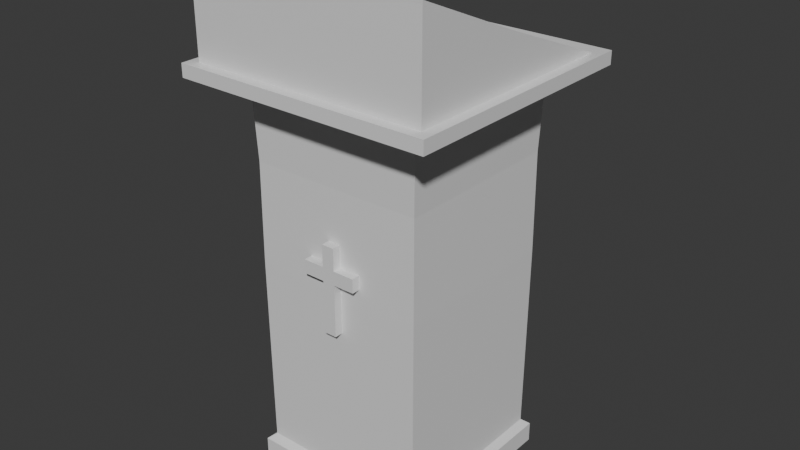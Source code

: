 # Source: lectern.blend  (saved by Blender 5.0.119; exported with 4.5.12 LTS)
import bpy
from mathutils import Matrix  # noqa: F401  (used for matrix-valued properties, if any)

bpy.ops.wm.read_factory_settings(use_empty=True)
scene = bpy.context.scene
scene.name = 'Scene'

# ---- collections
col_collection = bpy.data.collections.new('Collection'); scene.collection.children.link(col_collection)

# ---- materials (node trees are filled in below, after node groups)
mat_material_009 = bpy.data.materials.new('Material.009')
mat_material_009.alpha_threshold = 0.0
mat_material_009.use_backface_culling_lightprobe_volume = False
mat_material_009.roughness = 0.5
mat_material_009.line_color = (0.0, 0.0, 0.0, 1.0)

# ---- material node trees
mat_material_009.use_nodes = True; mat_material_009.node_tree.nodes.clear()
_N = mat_material_009.node_tree.nodes; _L = mat_material_009.node_tree.links
n0 = _N.new('ShaderNodeOutputMaterial'); n0.name = 'Material Output'; n0.location = (200, 100)
n1 = _N.new('ShaderNodeBsdfPrincipled'); n1.name = 'Principled BSDF'; n1.location = (-200, 100)
_L.new(n1.outputs[0], n0.inputs[0])
n0.is_active_output = True

# ---- world
world_world = bpy.data.worlds.new('World'); scene.world = world_world
world_world.use_nodes = True; world_world.node_tree.nodes.clear()
_N = world_world.node_tree.nodes; _L = world_world.node_tree.links
n0 = _N.new('ShaderNodeOutputWorld'); n0.name = 'World Output'; n0.location = (200, 100)
n1 = _N.new('ShaderNodeBackground'); n1.name = 'Background'; n1.location = (-200, 100)
n1.inputs[0].default_value = (0.05088, 0.05088, 0.05088, 1.0)
_L.new(n1.outputs[0], n0.inputs[0])
n0.is_active_output = True
world_world.color = (0.05088, 0.05088, 0.05088)
world_world.sun_shadow_jitter_overblur = 0.0

# ---- meshes
me_cube_125 = bpy.data.meshes.new('Cube.125')
me_cube_125.from_pydata([(-0.01774, -0.01774, -0.1237), (-0.01774, -0.01774, 0.1237), (-0.01774, 0.01774, -0.1237), (-0.01774, 0.01774, 0.1237), (0.01774, -0.01774, -0.1237), (0.01774, -0.01774, 0.1237), (0.01774, 0.01774, -0.1237), (0.01774, 0.01774, 0.1237), (-0.01774, -0.01774, 0.02338), (-0.01774, -0.01774, 0.0621), (-0.01774, 0.01774, 0.0621), (-0.01774, 0.01774, 0.02338), (0.01774, 0.01774, 0.0621), (0.01774, 0.01774, 0.02338), (0.01774, -0.01774, 0.0621), (0.01774, -0.01774, 0.02338), (0.07774, 0.01774, 0.0621), (0.07774, 0.01774, 0.02338), (0.07774, -0.01774, 0.0621), (0.07774, -0.01774, 0.02338), (-0.07774, -0.01774, 0.02338), (-0.07774, -0.01774, 0.0621), (-0.07774, 0.01774, 0.0621), (-0.07774, 0.01774, 0.02338)], [], [(9, 1, 3, 10), (10, 3, 7, 12), (12, 7, 5, 14), (14, 5, 1, 9), (2, 6, 4, 0), (7, 3, 1, 5), (4, 15, 8, 0), (15, 14, 9, 8), (6, 13, 15, 4), (15, 13, 17, 19), (2, 11, 13, 6), (11, 10, 12, 13), (0, 8, 11, 2), (9, 10, 22, 21), (17, 16, 18, 19), (12, 14, 18, 16), (14, 15, 19, 18), (13, 12, 16, 17), (20, 21, 22, 23), (10, 11, 23, 22), (11, 8, 20, 23), (8, 9, 21, 20)])
_uv = me_cube_125.uv_layers.new(name='UVMap')
_uv.uv.foreach_set('vector', [0.5808, 0.0, 0.625, 0.0, 0.625, 0.25, 0.5808, 0.25, 0.5808, 0.25, 0.625, 0.25, 0.625, 0.5, 0.5808, 0.5, 0.5808, 0.5, 0.625, 0.5, 0.625, 0.75, 0.5808, 0.75, 0.5808, 0.75, 0.625, 0.75, 0.625, 1.0, 0.5808, 1.0, 0.125, 0.5, 0.375, 0.5, 0.375, 0.75, 0.125, 0.75, 0.625, 0.5, 0.875, 0.5, 0.875, 0.75, 0.625, 0.75, 0.375, 0.75, 0.4974, 0.75, 0.4974, 1.0, 0.375, 1.0, 0.4974, 0.75, 0.5808, 0.75, 0.5808, 1.0, 0.4974, 1.0, 0.375, 0.5, 0.4974, 0.5, 0.4974, 0.75, 0.375, 0.75, 0.4974, 0.75, 0.4974, 0.5, 0.4974, 0.5, 0.4974, 0.75, 0.375, 0.25, 0.4974, 0.25, 0.4974, 0.5, 0.375, 0.5, 0.4974, 0.25, 0.5808, 0.25, 0.5808, 0.5, 0.4974, 0.5, 0.375, 0.0, 0.4974, 0.0, 0.4974, 0.25, 0.375, 0.25, 0.5808, 0.0, 0.5808, 0.25, 0.5808, 0.25, 0.5808, 0.0, 0.4974, 0.5, 0.5808, 0.5, 0.5808, 0.75, 0.4974, 0.75, 0.5808, 0.5, 0.5808, 0.75, 0.5808, 0.75, 0.5808, 0.5, 0.5808, 0.75, 0.4974, 0.75, 0.4974, 0.75, 0.5808, 0.75, 0.4974, 0.5, 0.5808, 0.5, 0.5808, 0.5, 0.4974, 0.5, 0.4974, 0.0, 0.5808, 0.0, 0.5808, 0.25, 0.4974, 0.25, 0.5808, 0.25, 0.4974, 0.25, 0.4974, 0.25, 0.5808, 0.25, 0.4974, 0.25, 0.4974, 0.0, 0.4974, 0.0, 0.4974, 0.25, 0.4974, 1.0, 0.5808, 1.0, 0.5808, 1.0, 0.4974, 1.0])
me_cube_125.materials.append(mat_material_009)
me_cube_125.update()
me_cube_124 = bpy.data.meshes.new('Cube.124')
me_cube_124.from_pydata([(-0.4246, -0.4246, -0.0001401), (-0.4246, -0.4246, 0.3343), (-0.4246, 0.4246, -0.0001401), (-0.4246, 0.4246, 0.01989), (0.4246, -0.4246, -0.0001401), (0.4246, -0.4246, 0.3343), (0.4246, 0.4246, -0.0001401), (0.4246, 0.4246, 0.01989), (-0.4246, -0.4246, 0.1609), (-0.4246, 0.4246, 0.009503), (0.4246, 0.4246, 0.009503), (0.4246, -0.4246, 0.1609)], [], [(8, 1, 3, 9), (9, 3, 7, 10), (10, 7, 5, 11), (11, 5, 1, 8), (2, 6, 4, 0), (4, 11, 8, 0), (6, 10, 11, 4), (2, 9, 10, 6), (0, 8, 9, 2), (11, 10, 9, 8)])
_uv = me_cube_124.uv_layers.new(name='UVMap')
_uv.uv.foreach_set('vector', [0.4954, 0.0, 0.625, 0.0, 0.625, 0.25, 0.4954, 0.25, 0.4954, 0.25, 0.625, 0.25, 0.625, 0.5, 0.4954, 0.5, 0.4954, 0.5, 0.625, 0.5, 0.625, 0.75, 0.4954, 0.75, 0.4954, 0.75, 0.625, 0.75, 0.625, 1.0, 0.4954, 1.0, 0.125, 0.5, 0.375, 0.5, 0.375, 0.75, 0.125, 0.75, 0.375, 0.75, 0.4954, 0.75, 0.4954, 1.0, 0.375, 1.0, 0.375, 0.5, 0.4954, 0.5, 0.4954, 0.75, 0.375, 0.75, 0.375, 0.25, 0.4954, 0.25, 0.4954, 0.5, 0.375, 0.5, 0.375, 0.0, 0.4954, 0.0, 0.4954, 0.25, 0.375, 0.25, 0.0, 0.0, 0.0, 0.0, 0.0, 0.0, 0.0, 0.0])
me_cube_124.materials.append(mat_material_009)
me_cube_124.update()
me_cube_123 = bpy.data.meshes.new('Cube.123')
me_cube_123.from_pydata([(-0.4246, -0.4246, -0.01989), (-0.4246, -0.4246, 0.01989), (-0.4246, 0.4246, -0.01989), (-0.4246, 0.4246, 0.01989), (0.4246, -0.4246, -0.01989), (0.4246, -0.4246, 0.01989), (0.4246, 0.4246, -0.01989), (0.4246, 0.4246, 0.01989)], [], [(0, 1, 3, 2), (2, 3, 7, 6), (6, 7, 5, 4), (4, 5, 1, 0), (2, 6, 4, 0), (7, 3, 1, 5)])
_uv = me_cube_123.uv_layers.new(name='UVMap')
_uv.uv.foreach_set('vector', [0.375, 0.0, 0.625, 0.0, 0.625, 0.25, 0.375, 0.25, 0.375, 0.25, 0.625, 0.25, 0.625, 0.5, 0.375, 0.5, 0.375, 0.5, 0.625, 0.5, 0.625, 0.75, 0.375, 0.75, 0.375, 0.75, 0.625, 0.75, 0.625, 1.0, 0.375, 1.0, 0.125, 0.5, 0.375, 0.5, 0.375, 0.75, 0.125, 0.75, 0.625, 0.5, 0.875, 0.5, 0.875, 0.75, 0.625, 0.75])
me_cube_123.materials.append(mat_material_009)
me_cube_123.update()
me_cube_115 = bpy.data.meshes.new('Cube.115')
me_cube_115.from_pydata([(-0.2433, -0.2433, -0.9852), (-0.2533, -0.2533, -0.006272), (-0.2433, 0.2433, -0.9852), (-0.2533, 0.2533, -0.006272), (0.2433, -0.2433, -0.9852), (0.2533, -0.2533, -0.006272), (0.2433, 0.2433, -0.9852), (0.2533, 0.2533, -0.006272), (-0.2629, -0.2629, -1.001), (-0.2629, 0.2629, -1.001), (0.2629, -0.2629, -1.001), (0.2629, 0.2629, -1.001), (-0.2629, -0.2629, -1.054), (-0.2629, 0.2629, -1.054), (0.2629, -0.2629, -1.054), (0.2629, 0.2629, -1.054), (-0.2461, -0.2461, -0.4802), (-0.2461, 0.2461, -0.4802), (0.2461, 0.2461, -0.4802), (0.2461, -0.2461, -0.4802), (-0.2448, -0.2448, -0.2178), (-0.2448, 0.2448, -0.2178), (0.2448, 0.2448, -0.2178), (0.2448, -0.2448, -0.2178), (-0.2516, -0.2516, -0.03489), (-0.2516, 0.2516, -0.03489), (0.2516, 0.2516, -0.03489), (0.2516, -0.2516, -0.03489)], [], [(24, 1, 3, 25), (26, 7, 5, 27), (27, 5, 1, 24), (6, 4, 10, 11), (11, 10, 14, 15), (4, 0, 8, 10), (2, 6, 11, 9), (0, 2, 9, 8), (13, 15, 14, 12), (8, 9, 13, 12), (10, 8, 12, 14), (9, 11, 15, 13), (6, 2, 0, 4), (4, 19, 16, 0), (6, 18, 19, 4), (0, 16, 17, 2), (19, 18, 17, 16), (19, 23, 20, 16), (18, 22, 23, 19), (16, 20, 21, 17), (23, 27, 24, 20), (22, 26, 27, 23), (20, 24, 25, 21), (7, 26, 25, 3)])
_uv = me_cube_115.uv_layers.new(name='UVMap')
_uv.uv.foreach_set('vector', [0.6164, 0.0, 0.625, 0.0, 0.625, 0.25, 0.6164, 0.25, 0.6164, 0.5, 0.625, 0.5, 0.625, 0.75, 0.6164, 0.75, 0.6164, 0.75, 0.625, 0.75, 0.625, 1.0, 0.6164, 1.0, 0.375, 0.5, 0.375, 0.75, 0.375, 0.75, 0.375, 0.5, 0.375, 0.5, 0.375, 0.75, 0.375, 0.75, 0.375, 0.5, 0.375, 0.75, 0.375, 1.0, 0.375, 1.0, 0.375, 0.75, 0.375, 0.25, 0.375, 0.5, 0.375, 0.5, 0.375, 0.25, 0.375, 0.0, 0.375, 0.25, 0.375, 0.25, 0.375, 0.0, 0.125, 0.5, 0.375, 0.5, 0.375, 0.75, 0.125, 0.75, 0.375, 0.0, 0.375, 0.25, 0.375, 0.25, 0.375, 0.0, 0.375, 0.75, 0.375, 1.0, 0.375, 1.0, 0.375, 0.75, 0.375, 0.25, 0.375, 0.5, 0.375, 0.5, 0.375, 0.25, 0.0, 0.0, 0.0, 0.0, 0.0, 0.0, 0.0, 0.0, 0.375, 0.75, 0.5, 0.75, 0.5, 1.0, 0.375, 1.0, 0.375, 0.5, 0.5, 0.5, 0.5, 0.75, 0.375, 0.75, 0.375, 0.0, 0.5, 0.0, 0.5, 0.25, 0.375, 0.25, 0.0, 0.0, 0.0, 0.0, 0.0, 0.0, 0.0, 0.0, 0.5, 0.75, 0.5625, 0.75, 0.5625, 1.0, 0.5, 1.0, 0.5, 0.5, 0.5625, 0.5, 0.5625, 0.75, 0.5, 0.75, 0.5, 0.0, 0.5625, 0.0, 0.5625, 0.25, 0.5, 0.25, 0.5625, 0.75, 0.6164, 0.75, 0.6164, 1.0, 0.5625, 1.0, 0.5625, 0.5, 0.6164, 0.5, 0.6164, 0.75, 0.5625, 0.75, 0.5625, 0.0, 0.6164, 0.0, 0.6164, 0.25, 0.5625, 0.25, 0.625, 0.5, 0.6164, 0.5, 0.6164, 0.25, 0.625, 0.25])
me_cube_115.materials.append(mat_material_009)
me_cube_115.update()

# ---- objects
ob_cube_113 = bpy.data.objects.new('Cube.113', me_cube_125)
ob_cube_112 = bpy.data.objects.new('Cube.112', me_cube_124)
ob_cube_111 = bpy.data.objects.new('Cube.111', me_cube_123)
ob_cube_102 = bpy.data.objects.new('Cube.102', me_cube_115)

# ---- transforms, parenting, visibility, modifiers, constraints
ob_cube_113.location = (0.0008607, -0.2513, 0.6351)
ob_cube_112.location = (0.0008607, -8.935e-08, 1.137)
ob_cube_112.scale = (0.7861, 0.7861, 0.8471)
_m = ob_cube_112.modifiers.new('Solidify', 'SOLIDIFY')
_m.thickness = 0.04
ob_cube_111.location = (0.0008607, -8.935e-08, 1.142)
ob_cube_111.scale = (0.8543, 0.8543, 0.9206)
ob_cube_102.location = (0.0008607, -8.935e-08, 1.137)
ob_cube_102.scale = (1.0, 1.0, 1.078)
_m = ob_cube_102.modifiers.new('Solidify', 'SOLIDIFY')
_m.thickness = 0.08

# ---- collection membership
col_collection.objects.link(ob_cube_113)
col_collection.objects.link(ob_cube_112)
col_collection.objects.link(ob_cube_111)
col_collection.objects.link(ob_cube_102)

# ---- scene / render settings (as saved in the file)
scene.frame_start = 1; scene.frame_end = 250; scene.frame_set(0)
scene.render.engine = 'BLENDER_EEVEE_NEXT'
scene.render.bake_bias = 0.0
scene.render.bake_samples = 0
scene.cycles.sampling_pattern = 'TABULATED_SOBOL'
scene.eevee.use_volume_custom_range = False
bpy.context.view_layer.update()

# ---- added for rendering (the .blend has no active camera and no usable light): camera, sun
cam_auto = bpy.data.cameras.new('AutoCamera')
cam_auto.lens = 50.0
cam_auto.sensor_width = 36.0
cam_auto.clip_end = 1000.0
ob_auto_camera = bpy.data.objects.new('AutoCamera', cam_auto)
scene.collection.objects.link(ob_auto_camera)
ob_auto_camera.location = (1.62061, -1.9437, 2.00643)
ob_auto_camera.rotation_euler = (1.09748, -7.21219e-08, 0.694738)
scene.camera = ob_auto_camera
light_auto_sun = bpy.data.lights.new('AutoSun', 'SUN')
light_auto_sun.energy = 3.0
light_auto_sun.angle = 0.0523599
ob_auto_sun = bpy.data.objects.new('AutoSun', light_auto_sun)
scene.collection.objects.link(ob_auto_sun)
ob_auto_sun.rotation_euler = (0.872665, 0.174533, 0.523599)
bpy.context.view_layer.update()
